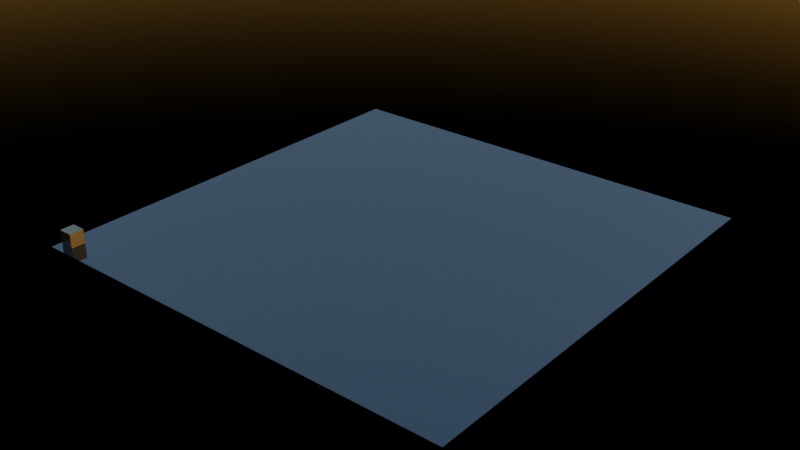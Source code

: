 # Source: wfc3d_noise_transformations.blend  (saved by Blender 5.1.30; exported with 4.5.12 LTS)
import bpy
from mathutils import Matrix  # noqa: F401  (used for matrix-valued properties, if any)

bpy.ops.wm.read_factory_settings(use_empty=True)
scene = bpy.context.scene
scene.name = 'Scene'

# ---- collections
col_building_blocks = bpy.data.collections.new('Building Blocks'); scene.collection.children.link(col_building_blocks)

# ---- materials (node trees are filled in below, after node groups)
mat_material_001 = bpy.data.materials.new('Material.001')
mat_material_001.use_backface_culling_lightprobe_volume = False
mat_material = bpy.data.materials.new('Material')
mat_material.alpha_threshold = 0.0
mat_material.use_backface_culling_lightprobe_volume = False
mat_material.roughness = 0.5
mat_material.line_color = (0.0, 0.0, 0.0, 1.0)

# ---- material node trees
mat_material_001.use_nodes = True; mat_material_001.node_tree.nodes.clear()
_N = mat_material_001.node_tree.nodes; _L = mat_material_001.node_tree.links
n0 = _N.new('ShaderNodeOutputMaterial'); n0.name = 'Material Output'; n0.location = (200, 100)
n1 = _N.new('ShaderNodeBsdfGlass'); n1.name = 'Glass BSDF'; n1.location = (-200, 100)
n1.inputs[0].default_value = (0.06172, 0.07123, 0.09169, 1.0)
n1.inputs[1].default_value = 0.07595
n1.inputs[2].default_value = 1.6
_L.new(n1.outputs[0], n0.inputs[0])
n0.is_active_output = True
mat_material.use_nodes = True; mat_material.node_tree.nodes.clear()
_N = mat_material.node_tree.nodes; _L = mat_material.node_tree.links
n0 = _N.new('ShaderNodeOutputMaterial'); n0.name = 'Material Output'; n0.location = (200, 100)
n1 = _N.new('ShaderNodeBsdfPrincipled'); n1.name = 'Principled BSDF'; n1.location = (-200, 100)
n1.inputs[0].default_value = (0.00175, 0.00175, 0.00175, 1.0)
n1.inputs[2].default_value = 0.2788
n1.inputs[3].default_value = 1.45
_L.new(n1.outputs[0], n0.inputs[0])
n0.is_active_output = True

# ---- world
world_world = bpy.data.worlds.new('World'); scene.world = world_world
world_world.use_nodes = True; world_world.node_tree.nodes.clear()
_N = world_world.node_tree.nodes; _L = world_world.node_tree.links
n0 = _N.new('ShaderNodeOutputWorld'); n0.name = 'World Output'; n0.location = (200, 100)
n1 = _N.new('ShaderNodeBackground'); n1.name = 'Background'; n1.location = (-200, 100)
n2 = _N.new('ShaderNodeTexSky'); n2.name = 'Sky Texture'; n2.location = (-400, 73)
n2.sun_elevation = 0.06283
n2.sun_rotation = 0.843
_L.new(n1.outputs[0], n0.inputs[0])
_L.new(n2.outputs[0], n1.inputs[0])
n0.is_active_output = True
world_world.color = (0.05088, 0.05088, 0.05088)
world_world.sun_shadow_jitter_overblur = 0.0

# ---- meshes
me_plane = bpy.data.meshes.new('Plane')
me_plane.from_pydata([(-1.0, -1.0, 0.0), (1.0, -1.0, 0.0), (-1.0, 1.0, 0.0), (1.0, 1.0, 0.0)], [], [(0, 1, 3, 2)])
_uv = me_plane.uv_layers.new(name='UVMap')
_uv.uv.foreach_set('vector', [0.0, 0.0, 1.0, 0.0, 1.0, 1.0, 0.0, 1.0])
me_plane.materials.append(mat_material_001)
me_plane.update()
me_cube = bpy.data.meshes.new('Cube')
me_cube.from_pydata([(1.0, 1.0, 2.049), (1.0, 1.0, 0.04898), (1.0, -1.0, 2.049), (1.0, -1.0, 0.04898), (-1.0, 1.0, 2.049), (-1.0, 1.0, 0.04898), (-1.0, -1.0, 2.049), (-1.0, -1.0, 0.04898)], [], [(0, 4, 6, 2), (3, 2, 6, 7), (7, 6, 4, 5), (5, 1, 3, 7), (1, 0, 2, 3), (5, 4, 0, 1)])
_uv = me_cube.uv_layers.new(name='UVMap')
_uv.uv.foreach_set('vector', [0.625, 0.5, 0.875, 0.5, 0.875, 0.75, 0.625, 0.75, 0.375, 0.75, 0.625, 0.75, 0.625, 1.0, 0.375, 1.0, 0.375, 0.0, 0.625, 0.0, 0.625, 0.25, 0.375, 0.25, 0.125, 0.5, 0.375, 0.5, 0.375, 0.75, 0.125, 0.75, 0.375, 0.5, 0.625, 0.5, 0.625, 0.75, 0.375, 0.75, 0.375, 0.25, 0.625, 0.25, 0.625, 0.5, 0.375, 0.5])
me_cube.materials.append(mat_material)
me_cube.use_mirror_vertex_groups = False
me_cube.update()

# ---- objects
ob_plane = bpy.data.objects.new('Plane', me_plane)
ob_cube = bpy.data.objects.new('Cube', me_cube)

# ---- transforms, parenting, visibility, modifiers, constraints
ob_plane.location = (24.76, 28.82, 0.0)
ob_plane.scale = (-31.03, -31.03, -31.03)
ob_cube.location = (-4.76, 0.0, 0.0)
ob_cube.lock_rotations_4d = False
ob_cube.empty_display_type = 'ARROWS'
ob_cube.lineart.crease_threshold = 0.0

# ---- collection membership
scene.collection.objects.link(ob_plane)
col_building_blocks.objects.link(ob_cube)

# ---- scene / render settings (as saved in the file)
scene.frame_start = 1; scene.frame_end = 250; scene.frame_set(1)
scene.render.engine = 'CYCLES'
scene.render.image_settings.file_format = 'OPEN_EXR'
scene.render.image_settings.color_mode = 'RGB'
scene.render.image_settings.color_depth = '32'
scene.render.resolution_x = 3840
scene.render.resolution_y = 2160
scene.render.bake_bias = 0.0
scene.render.bake_samples = 0
scene.cycles.feature_set = 'EXPERIMENTAL'
scene.cycles.denoising_prefilter = 'FAST'
scene.cycles.denoising_use_gpu = True
scene.cycles.samples = 120
scene.cycles.adaptive_threshold = 0.1
scene.view_settings.look = 'High Contrast'
scene.view_settings.view_transform = 'Filmic'
bpy.context.view_layer.update()

# ---- added for rendering (the .blend has no active camera): camera
cam_auto = bpy.data.cameras.new('AutoCamera')
cam_auto.lens = 50.0
cam_auto.sensor_width = 36.0
cam_auto.clip_end = 1425.29
ob_auto_camera = bpy.data.objects.new('AutoCamera', cam_auto)
scene.collection.objects.link(ob_auto_camera)
ob_auto_camera.location = (105.977, -68.634, 65.9952)
ob_auto_camera.rotation_euler = (1.09748, -7.21219e-08, 0.694738)
scene.camera = ob_auto_camera
bpy.context.view_layer.update()
